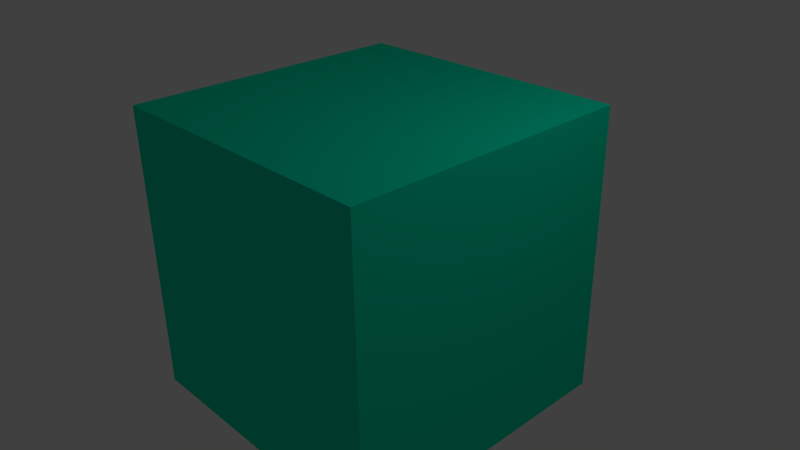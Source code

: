 # Source: TestBox.blend  (saved by Blender 2.65.0; exported with 4.5.12 LTS)
import bpy
from mathutils import Matrix  # noqa: F401  (used for matrix-valued properties, if any)

bpy.ops.wm.read_factory_settings(use_empty=True)
scene = bpy.context.scene
scene.name = 'Scene'

# ---- collections
col_collection_1 = bpy.data.collections.new('Collection 1'); scene.collection.children.link(col_collection_1)

# ---- materials (node trees are filled in below, after node groups)
mat_material = bpy.data.materials.new('Material')
mat_material.alpha_threshold = 0.0
mat_material.use_transparent_shadow = False
mat_material.diffuse_color = (0.0, 0.8, 0.4714, 1.0)
mat_material.roughness = 0.5
mat_material.line_color = (0.0, 0.0, 0.0, 1.0)

# ---- material node trees

# ---- world
world_world = bpy.data.worlds.new('World'); scene.world = world_world
world_world.color = (0.05088, 0.05088, 0.05088)
world_world.use_sun_shadow = False
world_world.sun_shadow_jitter_overblur = 0.0
world_world.cycles.sampling_method = 'MANUAL'
world_world.cycles.sample_map_resolution = 256

# ---- cameras
cam_camera = bpy.data.cameras.new('Camera')
cam_camera.clip_end = 100.0
cam_camera.lens = 35.0
cam_camera.sensor_width = 32.0
cam_camera.sensor_height = 18.0
cam_camera.ortho_scale = 7.314
cam_camera.dof.focus_distance = 0.0
cam_camera.dof.aperture_fstop = 128.0

# ---- lights
light_lamp = bpy.data.lights.new('Lamp', 'POINT')
light_lamp.transmission_factor = 0.0
light_lamp.cutoff_distance = 30.0
light_lamp.energy = 100.0
light_lamp.shadow_buffer_clip_start = 1.001
light_lamp.shadow_soft_size = 0.1
light_lamp.shadow_maximum_resolution = 0.006
light_lamp.use_absolute_resolution = True
light_lamp.cycles.use_multiple_importance_sampling = False

# ---- meshes
me_cube = bpy.data.meshes.new('Cube')
me_cube.from_pydata([(-2.004, -2.004, -2.004), (-2.004, 2.004, -2.004), (2.004, 2.004, -2.004), (2.004, -2.004, -2.004), (-2.004, -2.004, 2.004), (-2.004, 2.004, 2.004), (2.004, 2.004, 2.004), (2.004, -2.004, 2.004)], [], [(4, 5, 1, 0), (5, 6, 2, 1), (6, 7, 3, 2), (7, 4, 0, 3), (0, 1, 2, 3), (7, 6, 5, 4)])
me_cube.materials.append(mat_material)
me_cube.use_remesh_preserve_volume = False
me_cube.use_remesh_preserve_attributes = False
me_cube.use_mirror_vertex_groups = False
me_cube.update()

# ---- objects
ob_cube = bpy.data.objects.new('Cube', me_cube)
ob_lamp = bpy.data.objects.new('Lamp', light_lamp)
ob_camera = bpy.data.objects.new('Camera', cam_camera)

# ---- transforms, parenting, visibility, modifiers, constraints
ob_cube.location = (0.0, 0.0, 0.0)
ob_cube.lineart.crease_threshold = 0.0
ob_lamp.location = (4.076, 1.005, 5.904)
ob_lamp.rotation_euler = (0.6503, 0.05522, 1.866)
ob_lamp.lock_rotations_4d = False
ob_lamp.empty_display_type = 'ARROWS'
ob_lamp.color = (0.0, 0.0, 0.0, 0.0)
ob_lamp.lineart.crease_threshold = 0.0
ob_camera.location = (7.481, -6.508, 5.344)
ob_camera.rotation_euler = (1.109, 0.01082, 0.8149)
ob_camera.lock_rotations_4d = False
ob_camera.empty_display_type = 'ARROWS'
ob_camera.color = (0.0, 0.0, 0.0, 0.0)
ob_camera.display_type = 'WIRE'
ob_camera.lineart.crease_threshold = 0.0

# ---- collection membership
col_collection_1.objects.link(ob_cube)
col_collection_1.objects.link(ob_lamp)
col_collection_1.objects.link(ob_camera)

# ---- scene / render settings (as saved in the file)
scene.camera = ob_camera
scene.frame_start = 1; scene.frame_end = 250; scene.frame_set(1)
scene.render.engine = 'BLENDER_EEVEE_NEXT'
scene.render.image_settings.color_mode = 'RGB'
scene.render.image_settings.compression = 90
scene.render.resolution_percentage = 50
scene.render.dither_intensity = 0.0
scene.render.bake_margin = 2
scene.render.bake_bias = 0.0
scene.cycles.use_denoising = False
scene.cycles.samples = 10
scene.cycles.sampling_pattern = 'TABULATED_SOBOL'
scene.cycles.light_sampling_threshold = 0.0
scene.cycles.use_adaptive_sampling = False
scene.cycles.use_light_tree = False
scene.cycles.blur_glossy = 0.0
scene.cycles.volume_bounces = 1
scene.cycles.pixel_filter_type = 'GAUSSIAN'
scene.cycles.sample_clamp_indirect = 0.0
scene.view_settings.view_transform = 'Standard'
bpy.context.view_layer.update()
